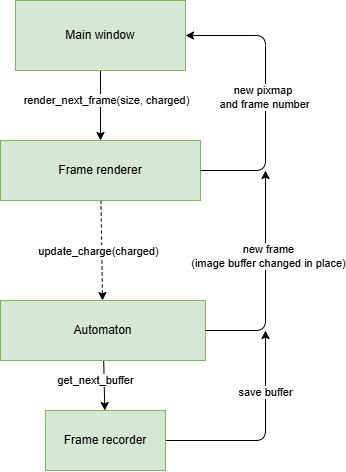

The diagram above was exported from draw.io. Its source (the exported page's mxGraphModel, read from the mxfile embedded in the PNG):
<mxGraphModel dx="386" dy="675" grid="1" gridSize="10" guides="1" tooltips="1" connect="1" arrows="1" fold="1" page="1" pageScale="1" pageWidth="850" pageHeight="1100" background="#FFFFFF" math="0" shadow="0">
  <root>
    <mxCell id="0" />
    <mxCell id="1" parent="0" />
    <mxCell id="75" value="" style="edgeStyle=none;html=1;" edge="1" parent="1" source="73" target="74">
      <mxGeometry relative="1" as="geometry" />
    </mxCell>
    <mxCell id="76" value="render_next_frame(size, charged)" style="edgeLabel;html=1;align=center;verticalAlign=middle;resizable=0;points=[];" vertex="1" connectable="0" parent="75">
      <mxGeometry x="-0.3469" y="-4" relative="1" as="geometry">
        <mxPoint x="9" y="7" as="offset" />
      </mxGeometry>
    </mxCell>
    <mxCell id="73" value="Main window" style="rounded=0;whiteSpace=wrap;html=1;fillColor=#d5e8d4;strokeColor=#82b366;" vertex="1" parent="1">
      <mxGeometry x="60" y="20" width="170" height="70" as="geometry" />
    </mxCell>
    <mxCell id="78" value="" style="edgeStyle=none;html=1;dashed=1;" edge="1" parent="1" source="74" target="77">
      <mxGeometry relative="1" as="geometry" />
    </mxCell>
    <mxCell id="79" value="update_charge(charged)" style="edgeLabel;html=1;align=center;verticalAlign=middle;resizable=0;points=[];" vertex="1" connectable="0" parent="78">
      <mxGeometry x="0.0145" y="-4" relative="1" as="geometry">
        <mxPoint as="offset" />
      </mxGeometry>
    </mxCell>
    <mxCell id="74" value="Frame renderer" style="rounded=0;whiteSpace=wrap;html=1;fillColor=#d5e8d4;strokeColor=#82b366;" vertex="1" parent="1">
      <mxGeometry x="45" y="160" width="200" height="60" as="geometry" />
    </mxCell>
    <mxCell id="81" value="" style="edgeStyle=none;html=1;" edge="1" parent="1" source="77" target="80">
      <mxGeometry relative="1" as="geometry" />
    </mxCell>
    <mxCell id="82" value="get_next_buffer" style="edgeLabel;html=1;align=center;verticalAlign=middle;resizable=0;points=[];" vertex="1" connectable="0" parent="81">
      <mxGeometry x="-0.3187" y="1" relative="1" as="geometry">
        <mxPoint x="-10" y="3" as="offset" />
      </mxGeometry>
    </mxCell>
    <mxCell id="77" value="Automaton" style="rounded=0;whiteSpace=wrap;html=1;fillColor=#d5e8d4;strokeColor=#82b366;" vertex="1" parent="1">
      <mxGeometry x="45" y="320" width="205" height="60" as="geometry" />
    </mxCell>
    <mxCell id="85" style="edgeStyle=none;html=1;" edge="1" parent="1" source="80">
      <mxGeometry relative="1" as="geometry">
        <mxPoint x="310" y="350" as="targetPoint" />
        <Array as="points">
          <mxPoint x="310" y="460" />
        </Array>
      </mxGeometry>
    </mxCell>
    <mxCell id="90" value="save buffer" style="edgeLabel;html=1;align=center;verticalAlign=middle;resizable=0;points=[];" vertex="1" connectable="0" parent="85">
      <mxGeometry x="0.409" y="1" relative="1" as="geometry">
        <mxPoint as="offset" />
      </mxGeometry>
    </mxCell>
    <mxCell id="80" value="Frame recorder" style="rounded=0;whiteSpace=wrap;html=1;fillColor=#d5e8d4;strokeColor=#82b366;" vertex="1" parent="1">
      <mxGeometry x="90" y="430" width="120" height="60" as="geometry" />
    </mxCell>
    <mxCell id="87" value="" style="endArrow=classic;html=1;entryX=1;entryY=0.5;entryDx=0;entryDy=0;" edge="1" parent="1" target="73">
      <mxGeometry width="50" height="50" relative="1" as="geometry">
        <mxPoint x="245" y="190" as="sourcePoint" />
        <mxPoint x="295" y="140" as="targetPoint" />
        <Array as="points">
          <mxPoint x="310" y="190" />
          <mxPoint x="310" y="55" />
        </Array>
      </mxGeometry>
    </mxCell>
    <mxCell id="92" value="new pixmap&amp;nbsp;&lt;div&gt;and frame number&lt;/div&gt;" style="edgeLabel;html=1;align=center;verticalAlign=middle;resizable=0;points=[];" vertex="1" connectable="0" parent="87">
      <mxGeometry x="-0.0042" y="2" relative="1" as="geometry">
        <mxPoint y="1" as="offset" />
      </mxGeometry>
    </mxCell>
    <mxCell id="89" value="" style="endArrow=classic;html=1;exitX=1;exitY=0.5;exitDx=0;exitDy=0;" edge="1" parent="1" source="77">
      <mxGeometry width="50" height="50" relative="1" as="geometry">
        <mxPoint x="270" y="250" as="sourcePoint" />
        <mxPoint x="310" y="190" as="targetPoint" />
        <Array as="points">
          <mxPoint x="310" y="350" />
        </Array>
      </mxGeometry>
    </mxCell>
    <mxCell id="91" value="new frame&lt;div&gt;(image buffer changed in place)&lt;/div&gt;" style="edgeLabel;html=1;align=center;verticalAlign=middle;resizable=0;points=[];" vertex="1" connectable="0" parent="89">
      <mxGeometry x="0.2219" y="-2" relative="1" as="geometry">
        <mxPoint as="offset" />
      </mxGeometry>
    </mxCell>
  </root>
</mxGraphModel>